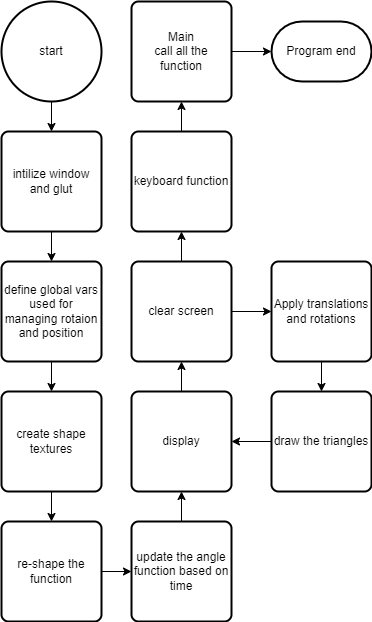

The diagram above was exported from draw.io. Its source (the exported page's mxGraphModel, read from the mxfile embedded in the PNG):
<mxGraphModel dx="1050" dy="566" grid="1" gridSize="10" guides="1" tooltips="1" connect="1" arrows="1" fold="1" page="1" pageScale="1" pageWidth="850" pageHeight="1100" math="0" shadow="0">
  <root>
    <mxCell id="0" />
    <mxCell id="1" parent="0" />
    <mxCell id="HYh3eVyJkJUMZQoNTzTC-1" value="start" style="strokeWidth=2;html=1;shape=mxgraph.flowchart.start_2;whiteSpace=wrap;" vertex="1" parent="1">
      <mxGeometry x="180" y="60" width="100" height="100" as="geometry" />
    </mxCell>
    <mxCell id="HYh3eVyJkJUMZQoNTzTC-4" value="" style="edgeStyle=orthogonalEdgeStyle;rounded=0;orthogonalLoop=1;jettySize=auto;html=1;" edge="1" parent="1" source="HYh3eVyJkJUMZQoNTzTC-2" target="HYh3eVyJkJUMZQoNTzTC-3">
      <mxGeometry relative="1" as="geometry" />
    </mxCell>
    <mxCell id="HYh3eVyJkJUMZQoNTzTC-2" value="intilize window&lt;br&gt;and glut&lt;br&gt;" style="rounded=1;whiteSpace=wrap;html=1;absoluteArcSize=1;arcSize=14;strokeWidth=2;" vertex="1" parent="1">
      <mxGeometry x="180" y="190" width="100" height="100" as="geometry" />
    </mxCell>
    <mxCell id="HYh3eVyJkJUMZQoNTzTC-6" value="" style="edgeStyle=orthogonalEdgeStyle;rounded=0;orthogonalLoop=1;jettySize=auto;html=1;" edge="1" parent="1" source="HYh3eVyJkJUMZQoNTzTC-3" target="HYh3eVyJkJUMZQoNTzTC-5">
      <mxGeometry relative="1" as="geometry" />
    </mxCell>
    <mxCell id="HYh3eVyJkJUMZQoNTzTC-3" value="define global vars&lt;br&gt;used for managing rotaion and position" style="rounded=1;whiteSpace=wrap;html=1;absoluteArcSize=1;arcSize=14;strokeWidth=2;" vertex="1" parent="1">
      <mxGeometry x="180" y="320" width="100" height="100" as="geometry" />
    </mxCell>
    <mxCell id="HYh3eVyJkJUMZQoNTzTC-8" value="" style="edgeStyle=orthogonalEdgeStyle;rounded=0;orthogonalLoop=1;jettySize=auto;html=1;" edge="1" parent="1" source="HYh3eVyJkJUMZQoNTzTC-5" target="HYh3eVyJkJUMZQoNTzTC-7">
      <mxGeometry relative="1" as="geometry" />
    </mxCell>
    <mxCell id="HYh3eVyJkJUMZQoNTzTC-5" value="create shape textures" style="rounded=1;whiteSpace=wrap;html=1;absoluteArcSize=1;arcSize=14;strokeWidth=2;" vertex="1" parent="1">
      <mxGeometry x="180" y="450" width="100" height="100" as="geometry" />
    </mxCell>
    <mxCell id="HYh3eVyJkJUMZQoNTzTC-10" value="" style="edgeStyle=orthogonalEdgeStyle;rounded=0;orthogonalLoop=1;jettySize=auto;html=1;" edge="1" parent="1" source="HYh3eVyJkJUMZQoNTzTC-7" target="HYh3eVyJkJUMZQoNTzTC-9">
      <mxGeometry relative="1" as="geometry" />
    </mxCell>
    <mxCell id="HYh3eVyJkJUMZQoNTzTC-7" value="re-shape the function" style="rounded=1;whiteSpace=wrap;html=1;absoluteArcSize=1;arcSize=14;strokeWidth=2;" vertex="1" parent="1">
      <mxGeometry x="180" y="580" width="100" height="100" as="geometry" />
    </mxCell>
    <mxCell id="HYh3eVyJkJUMZQoNTzTC-12" value="" style="edgeStyle=orthogonalEdgeStyle;rounded=0;orthogonalLoop=1;jettySize=auto;html=1;" edge="1" parent="1" source="HYh3eVyJkJUMZQoNTzTC-9" target="HYh3eVyJkJUMZQoNTzTC-11">
      <mxGeometry relative="1" as="geometry" />
    </mxCell>
    <mxCell id="HYh3eVyJkJUMZQoNTzTC-9" value="update the angle function based on time" style="rounded=1;whiteSpace=wrap;html=1;absoluteArcSize=1;arcSize=14;strokeWidth=2;" vertex="1" parent="1">
      <mxGeometry x="310" y="580" width="100" height="100" as="geometry" />
    </mxCell>
    <mxCell id="HYh3eVyJkJUMZQoNTzTC-14" value="" style="edgeStyle=orthogonalEdgeStyle;rounded=0;orthogonalLoop=1;jettySize=auto;html=1;" edge="1" parent="1" source="HYh3eVyJkJUMZQoNTzTC-11" target="HYh3eVyJkJUMZQoNTzTC-13">
      <mxGeometry relative="1" as="geometry" />
    </mxCell>
    <mxCell id="HYh3eVyJkJUMZQoNTzTC-11" value="display" style="rounded=1;whiteSpace=wrap;html=1;absoluteArcSize=1;arcSize=14;strokeWidth=2;" vertex="1" parent="1">
      <mxGeometry x="310" y="450" width="100" height="100" as="geometry" />
    </mxCell>
    <mxCell id="HYh3eVyJkJUMZQoNTzTC-16" value="" style="edgeStyle=orthogonalEdgeStyle;rounded=0;orthogonalLoop=1;jettySize=auto;html=1;" edge="1" parent="1" source="HYh3eVyJkJUMZQoNTzTC-13" target="HYh3eVyJkJUMZQoNTzTC-15">
      <mxGeometry relative="1" as="geometry" />
    </mxCell>
    <mxCell id="HYh3eVyJkJUMZQoNTzTC-21" value="" style="edgeStyle=orthogonalEdgeStyle;rounded=0;orthogonalLoop=1;jettySize=auto;html=1;" edge="1" parent="1" source="HYh3eVyJkJUMZQoNTzTC-13" target="HYh3eVyJkJUMZQoNTzTC-20">
      <mxGeometry relative="1" as="geometry" />
    </mxCell>
    <mxCell id="HYh3eVyJkJUMZQoNTzTC-13" value="clear screen" style="rounded=1;whiteSpace=wrap;html=1;absoluteArcSize=1;arcSize=14;strokeWidth=2;" vertex="1" parent="1">
      <mxGeometry x="310" y="320" width="100" height="100" as="geometry" />
    </mxCell>
    <mxCell id="HYh3eVyJkJUMZQoNTzTC-18" value="" style="edgeStyle=orthogonalEdgeStyle;rounded=0;orthogonalLoop=1;jettySize=auto;html=1;" edge="1" parent="1" source="HYh3eVyJkJUMZQoNTzTC-15" target="HYh3eVyJkJUMZQoNTzTC-17">
      <mxGeometry relative="1" as="geometry" />
    </mxCell>
    <mxCell id="HYh3eVyJkJUMZQoNTzTC-15" value="Apply translations and rotations" style="rounded=1;whiteSpace=wrap;html=1;absoluteArcSize=1;arcSize=14;strokeWidth=2;" vertex="1" parent="1">
      <mxGeometry x="450" y="320" width="100" height="100" as="geometry" />
    </mxCell>
    <mxCell id="HYh3eVyJkJUMZQoNTzTC-17" value="draw the triangles" style="rounded=1;whiteSpace=wrap;html=1;absoluteArcSize=1;arcSize=14;strokeWidth=2;" vertex="1" parent="1">
      <mxGeometry x="450" y="450" width="100" height="100" as="geometry" />
    </mxCell>
    <mxCell id="HYh3eVyJkJUMZQoNTzTC-19" value="" style="endArrow=classic;html=1;rounded=0;exitX=0;exitY=0.5;exitDx=0;exitDy=0;entryX=1;entryY=0.5;entryDx=0;entryDy=0;" edge="1" parent="1" source="HYh3eVyJkJUMZQoNTzTC-17" target="HYh3eVyJkJUMZQoNTzTC-11">
      <mxGeometry width="50" height="50" relative="1" as="geometry">
        <mxPoint x="360" y="410" as="sourcePoint" />
        <mxPoint x="410" y="360" as="targetPoint" />
      </mxGeometry>
    </mxCell>
    <mxCell id="HYh3eVyJkJUMZQoNTzTC-23" value="" style="edgeStyle=orthogonalEdgeStyle;rounded=0;orthogonalLoop=1;jettySize=auto;html=1;" edge="1" parent="1" source="HYh3eVyJkJUMZQoNTzTC-20" target="HYh3eVyJkJUMZQoNTzTC-22">
      <mxGeometry relative="1" as="geometry" />
    </mxCell>
    <mxCell id="HYh3eVyJkJUMZQoNTzTC-20" value="keyboard function" style="rounded=1;whiteSpace=wrap;html=1;absoluteArcSize=1;arcSize=14;strokeWidth=2;" vertex="1" parent="1">
      <mxGeometry x="310" y="190" width="100" height="100" as="geometry" />
    </mxCell>
    <mxCell id="HYh3eVyJkJUMZQoNTzTC-22" value="Main&lt;br&gt;call all the function" style="rounded=1;whiteSpace=wrap;html=1;absoluteArcSize=1;arcSize=14;strokeWidth=2;" vertex="1" parent="1">
      <mxGeometry x="310" y="60" width="100" height="100" as="geometry" />
    </mxCell>
    <mxCell id="HYh3eVyJkJUMZQoNTzTC-24" value="Program end" style="strokeWidth=2;html=1;shape=mxgraph.flowchart.terminator;whiteSpace=wrap;" vertex="1" parent="1">
      <mxGeometry x="450" y="80" width="100" height="60" as="geometry" />
    </mxCell>
    <mxCell id="HYh3eVyJkJUMZQoNTzTC-25" value="" style="endArrow=classic;html=1;rounded=0;exitX=1;exitY=0.5;exitDx=0;exitDy=0;entryX=0;entryY=0.5;entryDx=0;entryDy=0;entryPerimeter=0;" edge="1" parent="1" source="HYh3eVyJkJUMZQoNTzTC-22" target="HYh3eVyJkJUMZQoNTzTC-24">
      <mxGeometry width="50" height="50" relative="1" as="geometry">
        <mxPoint x="360" y="200" as="sourcePoint" />
        <mxPoint x="410" y="150" as="targetPoint" />
      </mxGeometry>
    </mxCell>
    <mxCell id="HYh3eVyJkJUMZQoNTzTC-26" value="" style="endArrow=classic;html=1;rounded=0;exitX=0.5;exitY=1;exitDx=0;exitDy=0;exitPerimeter=0;entryX=0.5;entryY=0;entryDx=0;entryDy=0;" edge="1" parent="1" source="HYh3eVyJkJUMZQoNTzTC-1" target="HYh3eVyJkJUMZQoNTzTC-2">
      <mxGeometry width="50" height="50" relative="1" as="geometry">
        <mxPoint x="360" y="240" as="sourcePoint" />
        <mxPoint x="410" y="190" as="targetPoint" />
      </mxGeometry>
    </mxCell>
  </root>
</mxGraphModel>